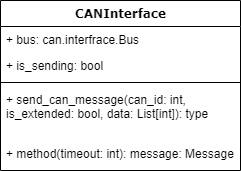

The diagram above was exported from draw.io. Its source (the exported page's mxGraphModel, read from the mxfile embedded in the PNG):
<mxGraphModel dx="1098" dy="828" grid="1" gridSize="10" guides="1" tooltips="1" connect="1" arrows="1" fold="1" page="1" pageScale="1" pageWidth="1100" pageHeight="850" background="none" math="0" shadow="0">
  <root>
    <mxCell id="0" />
    <mxCell id="1" parent="0" />
    <mxCell id="2" value="CANInterface" style="swimlane;html=1;fontStyle=1;align=center;verticalAlign=top;childLayout=stackLayout;horizontal=1;startSize=26;horizontalStack=0;resizeParent=1;resizeLast=0;collapsible=1;marginBottom=0;swimlaneFillColor=#ffffff;rounded=0;shadow=0;comic=0;labelBackgroundColor=none;strokeWidth=1;fillColor=none;fontFamily=Verdana;fontSize=12" vertex="1" parent="1">
      <mxGeometry x="590" y="940" width="240" height="170" as="geometry" />
    </mxCell>
    <mxCell id="3" value="+ bus: can.interfrace.Bus" style="text;html=1;strokeColor=none;fillColor=none;align=left;verticalAlign=top;spacingLeft=4;spacingRight=4;whiteSpace=wrap;overflow=hidden;rotatable=0;points=[[0,0.5],[1,0.5]];portConstraint=eastwest;" vertex="1" parent="2">
      <mxGeometry y="26" width="240" height="26" as="geometry" />
    </mxCell>
    <mxCell id="4" value="+ is_sending: bool" style="text;html=1;strokeColor=none;fillColor=none;align=left;verticalAlign=top;spacingLeft=4;spacingRight=4;whiteSpace=wrap;overflow=hidden;rotatable=0;points=[[0,0.5],[1,0.5]];portConstraint=eastwest;" vertex="1" parent="2">
      <mxGeometry y="52" width="240" height="26" as="geometry" />
    </mxCell>
    <mxCell id="5" value="" style="line;html=1;strokeWidth=1;fillColor=none;align=left;verticalAlign=middle;spacingTop=-1;spacingLeft=3;spacingRight=3;rotatable=0;labelPosition=right;points=[];portConstraint=eastwest;" vertex="1" parent="2">
      <mxGeometry y="78" width="240" height="8" as="geometry" />
    </mxCell>
    <mxCell id="6" value="+ send_can_message(&lt;span class=&quot;hljs-attr&quot;&gt;can_id&lt;/span&gt;: &lt;span class=&quot;hljs-keyword&quot;&gt;int&lt;/span&gt;, &lt;span class=&quot;hljs-attr&quot;&gt;is_extended&lt;/span&gt;: &lt;span class=&quot;hljs-keyword&quot;&gt;bool&lt;/span&gt;, &lt;span class=&quot;hljs-attr&quot;&gt;data&lt;/span&gt;: List[&lt;span class=&quot;hljs-keyword&quot;&gt;int&lt;/span&gt;]): type" style="text;html=1;strokeColor=none;fillColor=none;align=left;verticalAlign=top;spacingLeft=4;spacingRight=4;whiteSpace=wrap;overflow=hidden;rotatable=0;points=[[0,0.5],[1,0.5]];portConstraint=eastwest;" vertex="1" parent="2">
      <mxGeometry y="86" width="240" height="54" as="geometry" />
    </mxCell>
    <mxCell id="7" value="+ method(&lt;span class=&quot;hljs-attr&quot;&gt;timeout&lt;/span&gt;: &lt;span class=&quot;hljs-keyword&quot;&gt;int&lt;/span&gt;): message: Message" style="text;html=1;strokeColor=none;fillColor=none;align=left;verticalAlign=top;spacingLeft=4;spacingRight=4;whiteSpace=wrap;overflow=hidden;rotatable=0;points=[[0,0.5],[1,0.5]];portConstraint=eastwest;" vertex="1" parent="2">
      <mxGeometry y="140" width="240" height="26" as="geometry" />
    </mxCell>
  </root>
</mxGraphModel>